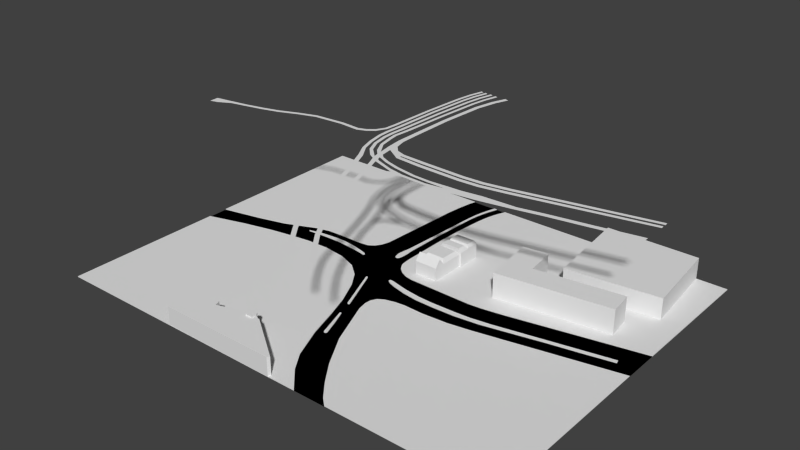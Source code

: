 # Source: crossing.blend  (saved by Blender 2.72.0; exported with 4.5.12 LTS)
import bpy
from mathutils import Matrix  # noqa: F401  (used for matrix-valued properties, if any)

bpy.ops.wm.read_factory_settings(use_empty=True)
scene = bpy.context.scene
scene.name = 'Scene'

# ---- collections
col_collection_1 = bpy.data.collections.new('Collection 1'); scene.collection.children.link(col_collection_1)

# ---- materials (node trees are filled in below, after node groups)
mat_material_001 = bpy.data.materials.new('Material.001')
mat_material_001.alpha_threshold = 0.0
mat_material_001.use_transparent_shadow = False
mat_material_001.roughness = 0.5

# ---- node groups
ng_auto_smooth = bpy.data.node_groups.new('Auto Smooth', 'GeometryNodeTree')
_s = ng_auto_smooth.interface.new_socket(name='Geometry', in_out='OUTPUT', socket_type='NodeSocketGeometry')
_s = ng_auto_smooth.interface.new_socket(name='Geometry', in_out='INPUT', socket_type='NodeSocketGeometry')
_s = ng_auto_smooth.interface.new_socket(name='Angle', in_out='INPUT', socket_type='NodeSocketFloat')
_s.subtype = 'ANGLE'
_s.min_value = 0.0
_s.max_value = 3.142
ng_auto_smooth.is_modifier = True
_N = ng_auto_smooth.nodes; _L = ng_auto_smooth.links
n0 = _N.new('NodeGroupOutput'); n0.name = 'Group Output'; n0.location = (480, -100)
n1 = _N.new('NodeGroupInput'); n1.name = 'Group Input'; n1.location = (-420, -300)
n2 = _N.new('NodeGroupInput'); n2.name = 'Group Input.001'; n2.location = (-60, -100)
n3 = _N.new('GeometryNodeSetShadeSmooth'); n3.name = 'Set Shade Smooth'; n3.location = (120, -100)
n3.domain = 'EDGE'
n4 = _N.new('GeometryNodeSetShadeSmooth'); n4.name = 'Set Shade Smooth.001'; n4.location = (300, -100)
n5 = _N.new('GeometryNodeInputMeshEdgeAngle'); n5.name = 'Edge Angle'; n5.location = (-420, -220)
n6 = _N.new('GeometryNodeInputEdgeSmooth'); n6.name = 'Is Edge Smooth'; n6.location = (-60, -160)
n7 = _N.new('GeometryNodeInputShadeSmooth'); n7.name = 'Is Face Smooth'; n7.location = (-240, -340)
n8 = _N.new('FunctionNodeBooleanMath'); n8.name = 'Boolean Math'; n8.location = (-60, -220)
n9 = _N.new('FunctionNodeCompare'); n9.name = 'Compare'; n9.location = (-240, -180)
n9.operation = 'LESS_EQUAL'
_L.new(n5.outputs[0], n9.inputs[0])
_L.new(n4.outputs[0], n0.inputs[0])
_L.new(n1.outputs[1], n9.inputs[1])
_L.new(n9.outputs[0], n8.inputs[0])
_L.new(n7.outputs[0], n8.inputs[1])
_L.new(n2.outputs[0], n3.inputs[0])
_L.new(n6.outputs[0], n3.inputs[1])
_L.new(n3.outputs[0], n4.inputs[0])
_L.new(n8.outputs[0], n3.inputs[2])
n0.is_active_output = True

# ---- material node trees

# ---- world
world_world = bpy.data.worlds.new('World'); scene.world = world_world
world_world.color = (0.05088, 0.05088, 0.05088)
world_world.use_sun_shadow = False
world_world.sun_shadow_jitter_overblur = 0.0
world_world.cycles.sampling_method = 'MANUAL'
world_world.cycles.sample_map_resolution = 256

# ---- meshes
me_cube = bpy.data.meshes.new('Cube')
me_cube.from_pydata([(2.556, 1.81, 0.004383), (4.545, 2.024, 0.004383), (2.556, 1.81, 0.4714), (4.545, 2.024, 0.4714), (2.338, 3.834, 0.4714), (4.349, 3.837, 0.4714), (2.338, 3.834, 0.004383), (4.349, 3.837, 0.004383), (0.007679, 0.498, -0.01372), (0.007679, 0.7453, -0.01372), (0.5036, 0.7453, -0.01372), (0.5036, 0.498, -0.01372), (0.007679, 0.498, 0.2914), (0.5348, 1.781, -0.002877), (0.5036, 0.7453, 0.2914), (0.5036, 0.498, 0.2914), (0.04438, 1.781, -0.002877), (0.007679, 0.6216, 0.4463), (0.5036, 0.6216, 0.4463), (0.04438, 1.5, -0.002877), (0.0005852, 1.255, -0.01372), (0.5036, 1.255, -0.01372), (0.007679, 1.255, 0.2914), (0.5036, 1.255, 0.2914), (0.06883, 0.8082, 0.3723), (0.4424, 0.8082, 0.3723), (0.06883, 1.192, 0.3723), (0.4424, 1.192, 0.3723), (2.519, 2.337, 0.03913), (0.02301, 1.262, -0.00747), (0.5362, 1.262, -0.00747), (0.02301, 1.262, 0.3262), (0.5362, 1.262, 0.3262), (0.02301, 1.501, -0.00747), (0.5362, 1.501, -0.00747), (0.02301, 1.501, 0.3262), (0.5362, 1.501, 0.3262), (0.08415, 1.262, 0.4071), (0.4751, 1.262, 0.4071), (0.08415, 1.438, 0.4071), (0.4751, 1.438, 0.4071), (0.007679, 0.7453, 0.2914), (0.5348, 1.5, -0.002877), (0.04438, 1.5, 0.3399), (0.04438, 1.781, 0.3399), (0.5348, 1.781, 0.3399), (0.5348, 1.5, 0.3399), (0.08338, 1.534, 0.3987), (0.08338, 1.747, 0.3987), (0.4957, 1.747, 0.3987), (0.4957, 1.534, 0.3987), (4.133, 1.017, 0.5494), (4.064, 1.549, 0.5494), (2.183, 1.308, 0.5494), (4.133, 1.017, -0.02154), (4.064, 1.549, -0.02154), (2.183, 1.308, -0.02154), (1.705, 0.7051, 0.5494), (1.705, 0.7051, -0.02154), (2.094, 1.995, 0.5494), (2.094, 1.995, -0.02154), (1.549, 1.925, 0.5494), (1.549, 1.925, -0.02154), (-2.4, -3.385, -0.0004032), (-1.662, -3.114, -0.0004032), (0.309, -3.837, -0.0004032), (-2.4, -3.385, 0.4013), (-1.662, -3.114, 0.4013), (0.309, -3.837, 0.4013), (0.3427, -3.784, 0.4013), (-1.613, -3.247, 0.4013), (0.3427, -3.784, -0.0004032), (-1.613, -3.247, -0.0004032), (-0.6697, -3.069, -0.0004032), (-1.051, -3.042, 0.4013), (-0.6697, -3.069, 0.4013), (-1.051, -3.042, -0.0004032), (-2.231, -3.835, -0.0004032), (-2.231, -3.835, 0.4013), (-0.6803, -3.084, -0.0004032), (-1.047, -3.06, 0.4013), (-0.6803, -3.084, 0.4013), (-1.047, -3.06, -0.0004032), (-0.9846, -3.04, 0.4013), (-0.9846, -3.04, -0.0004032), (-0.9255, -3.035, 0.4013), (-0.9255, -3.035, -0.0004032), (-0.7291, -3.052, -0.0004032), (-0.7291, -3.052, 0.4013), (-0.7882, -3.041, -0.0004032), (-0.7882, -3.041, 0.4013), (-0.8557, -2.961, -0.07861), (-0.8557, -2.961, 0.4307), (-0.8279, -2.966, -0.07861), (-0.8279, -2.966, 0.4307), (-0.8044, -2.982, -0.07861), (-0.8044, -2.982, 0.4307), (-0.7887, -3.006, -0.07861), (-0.7887, -3.006, 0.4307), (-0.7832, -3.033, -0.07861), (-0.7832, -3.033, 0.4307), (-0.9281, -3.033, -0.07861), (-0.9281, -3.033, 0.4307), (-0.9226, -3.006, -0.07861), (-0.9226, -3.006, 0.4307), (-0.9069, -2.982, -0.07861), (-0.9069, -2.982, 0.4307), (-0.8834, -2.966, -0.07861), (-0.8834, -2.966, 0.4307), (-0.7832, -3.144, -0.07861), (-0.7832, -3.144, 0.4307), (-0.9281, -3.144, -0.07861), (-0.9281, -3.144, 0.4307)], [], [(3, 2, 0, 1), (3, 5, 4, 2), (4, 5, 7, 6), (2, 4, 6, 0), (5, 3, 1, 7), (1, 0, 6, 7), (46, 45, 49, 50), (10, 9, 20, 21), (14, 15, 11, 10), (15, 12, 8, 11), (8, 9, 10, 11), (45, 44, 48, 49), (50, 49, 48, 47), (44, 43, 47, 48), (19, 16, 13, 42), (46, 43, 19, 42), (22, 23, 21, 20), (14, 10, 21, 23), (45, 46, 42, 13), (44, 45, 13, 16), (24, 25, 27, 26), (14, 23, 27, 25), (23, 22, 26, 27), (43, 44, 16, 19), (30, 29, 33, 34), (35, 36, 34, 33), (32, 30, 34, 36), (35, 31, 37, 39), (29, 31, 35, 33), (37, 38, 40, 39), (32, 36, 40, 38), (36, 35, 39, 40), (31, 32, 38, 37), (29, 30, 32, 31), (12, 41, 9, 8), (12, 15, 18, 17), (15, 14, 18), (14, 41, 17, 18), (41, 12, 17), (22, 41, 24, 26), (9, 41, 22, 20), (41, 14, 25, 24), (43, 46, 50, 47), (61, 62, 58, 57), (53, 52, 55, 56), (57, 51, 52, 53, 59, 61), (52, 51, 54, 55), (56, 55, 54, 58, 62, 60), (57, 58, 54, 51), (59, 60, 62, 61), (53, 56, 60, 59), (66, 67, 64, 63), (77, 65, 68, 78), (66, 63, 77, 78), (64, 67, 70, 72), (71, 69, 68, 65), (91, 92, 94, 93), (93, 94, 96, 95), (95, 96, 98, 97), (97, 98, 100, 99), (101, 102, 104, 103), (103, 104, 106, 105), (107, 108, 92, 91), (105, 106, 108, 107), (72, 70, 74, 76), (76, 74, 80, 82), (80, 83, 84, 82), (83, 85, 86, 84), (89, 90, 88, 87), (79, 87, 88, 81), (81, 75, 73, 79), (71, 73, 75, 69), (85, 90, 89, 86), (66, 78, 68, 69, 75, 81, 88, 90, 85, 83, 80, 74, 70, 67), (102, 101, 111, 112), (99, 100, 110, 109), (109, 110, 112, 111), (92, 108, 106, 104, 102, 112, 110, 100, 98, 96, 94)])
me_cube.polygons.foreach_set('use_smooth', [True] * 78)
_k = set([(0, 1), (0, 2), (0, 6), (1, 3), (1, 7), (2, 3), (2, 4), (3, 5), (4, 5), (4, 6), (5, 7), (6, 7), (8, 9), (8, 11), (8, 12), (9, 10), (9, 20), (9, 41), (10, 11), (10, 14), (10, 21), (11, 15), (12, 15), (12, 17), (12, 41), (13, 16), (13, 42), (13, 45), (14, 15), (14, 18), (14, 23), (14, 25), (14, 41), (15, 18), (16, 19), (16, 44), (17, 18), (17, 41), (19, 42), (19, 43), (20, 21), (20, 22), (21, 23), (22, 23), (22, 26), (22, 41), (23, 27), (24, 25), (24, 26), (24, 41), (25, 27), (26, 27), (29, 30), (29, 31), (29, 33), (30, 32), (30, 34), (31, 32), (31, 35), (31, 37), (32, 36), (32, 38), (33, 34), (33, 35), (34, 36), (35, 36), (35, 39), (36, 40), (37, 38), (37, 39), (38, 40), (39, 40), (42, 46), (43, 44), (43, 46), (43, 47), (44, 45), (44, 48), (45, 46), (45, 49), (46, 50), (47, 48), (47, 50), (48, 49), (49, 50), (51, 52), (51, 54), (51, 57), (52, 53), (52, 55), (53, 56), (53, 59), (54, 55), (54, 58), (55, 56), (56, 60), (57, 58), (57, 61), (58, 62), (59, 60), (59, 61), (60, 62), (61, 62), (63, 64), (63, 66), (63, 77), (64, 67), (64, 72), (65, 68), (65, 71), (65, 77), (66, 67), (66, 78), (67, 70), (68, 69), (68, 78), (69, 71), (69, 75), (70, 72), (70, 74), (71, 73), (72, 76), (73, 75), (73, 79), (74, 76), (74, 80), (75, 81), (76, 82), (77, 78), (79, 81), (79, 87), (80, 82), (80, 83), (81, 88), (82, 84), (83, 84), (83, 85), (84, 86), (85, 90), (86, 89), (87, 88), (87, 89), (88, 90), (91, 93), (91, 107), (92, 94), (92, 108), (93, 95), (94, 96), (95, 97), (96, 98), (97, 99), (98, 100), (99, 109), (100, 110), (101, 103), (101, 111), (102, 104), (102, 112), (103, 105), (104, 106), (105, 107), (106, 108), (109, 110), (109, 111), (110, 112), (111, 112)])
me_cube.attributes.new('sharp_edge', 'BOOLEAN', 'EDGE').data.foreach_set('value', [ (min(e.vertices), max(e.vertices)) in _k for e in me_cube.edges])
me_cube.use_remesh_preserve_volume = False
me_cube.use_remesh_preserve_attributes = False
me_cube.use_mirror_vertex_groups = False
me_cube.update()
me_plane_001 = bpy.data.meshes.new('Plane.001')
me_plane_001.from_pydata([(0.4527, -0.002338, 2.607), (0.4551, 0.0876, 2.607), (1.34, 0.05904, 2.607), (1.342, -0.0309, 2.607), (1.779, -0.01051, 2.607), (1.77, 0.07897, 2.607), (4.988, 0.7051, 2.607), (2.299, 0.1681, 2.607), (5.0, 0.6333, 2.607), (2.314, 0.07938, 2.607), (-0.1019, 0.04356, 2.607), (-0.09322, 0.1331, 2.607), (-0.5665, 0.373, 2.607), (-0.4299, 0.4648, 2.607), (-0.6018, 0.7105, 2.607), (-0.4899, 0.7118, 2.607), (-0.6002, 1.08, 2.607), (-0.4963, 1.082, 2.607), (-0.5911, 2.076, 2.607), (-0.4938, 2.077, 2.607), (-0.531, 3.063, 2.607), (-0.432, 3.064, 2.607), (-0.437, 3.525, 2.607), (-0.3405, 3.505, 2.607), (-0.3249, 3.839, 2.607), (-0.2309, 3.812, 2.607), (0.4493, 0.1335, 2.607), (0.4516, 0.2234, 2.607), (1.336, 0.1949, 2.607), (1.338, 0.1049, 2.607), (1.775, 0.1253, 2.607), (1.766, 0.2148, 2.607), (4.984, 0.8409, 2.607), (2.295, 0.3039, 2.607), (4.997, 0.7691, 2.607), (2.31, 0.2152, 2.607), (-0.08996, 0.1612, 2.607), (-0.08691, 0.2507, 2.607), (-0.4356, 0.2571, 2.607), (-0.2933, 0.3178, 2.607), (-0.8211, 1.249, 2.607), (-0.7504, 1.248, 2.607), (-0.7692, 2.261, 2.607), (-0.7029, 2.261, 2.607), (-0.706, 3.172, 2.607), (-0.6386, 3.173, 2.607), (-0.657, 3.527, 2.607), (-0.5913, 3.507, 2.607), (-0.578, 3.849, 2.607), (-0.5141, 3.822, 2.607), (-0.9467, 1.259, 2.607), (-0.8761, 1.259, 2.607), (-0.9084, 2.286, 2.607), (-0.8422, 2.285, 2.607), (-0.8452, 3.196, 2.607), (-0.7779, 3.197, 2.607), (-0.7963, 3.552, 2.607), (-0.7306, 3.532, 2.607), (-0.7173, 3.873, 2.607), (-0.6533, 3.846, 2.607), (-1.072, 1.267, 2.607), (-1.001, 1.267, 2.607), (-1.044, 2.292, 2.607), (-0.9779, 2.292, 2.607), (-0.981, 3.203, 2.607), (-0.9136, 3.204, 2.607), (-0.932, 3.559, 2.607), (-0.8663, 3.538, 2.607), (-0.853, 3.88, 2.607), (-0.7891, 3.853, 2.607), (-1.198, 1.271, 2.607), (-1.127, 1.27, 2.607), (-1.163, 2.306, 2.607), (-1.096, 2.306, 2.607), (-1.099, 3.217, 2.607), (-1.032, 3.218, 2.607), (-1.05, 3.572, 2.607), (-0.9847, 3.552, 2.607), (-0.9714, 3.894, 2.607), (-0.9075, 3.867, 2.607), (-1.218, 1.034, 2.607), (-1.149, 1.011, 2.607), (-1.317, 0.8591, 2.607), (-1.256, 0.7971, 2.607), (-1.452, 0.7502, 2.607), (-1.403, 0.6804, 2.607), (-1.617, 0.6884, 2.607), (-1.595, 0.6035, 2.607), (-2.03, 0.7136, 2.607), (-2.043, 0.632, 2.607), (-2.694, 0.6585, 2.607), (-2.663, 0.5827, 2.607), (-3.077, 0.5309, 2.607), (-3.046, 0.4552, 2.607), (-3.482, 0.3657, 2.607), (-3.452, 0.2899, 2.607), (-3.859, 0.2584, 2.607), (-3.829, 0.1827, 2.607), (-4.245, 0.1715, 2.607), (-4.214, 0.09569, 2.607), (-4.691, 0.09411, 2.607), (-4.543, 0.02673, 2.607), (-0.967, 0.9087, 2.607), (-4.799, -0.1119, 2.607), (-4.988, 0.04688, 2.607), (-4.979, -0.1606, 2.607), (-0.8964, 0.9081, 2.607), (-1.092, 0.9166, 2.607), (-1.021, 0.916, 2.607), (-0.9583, 0.6623, 2.607), (-0.8877, 0.6617, 2.607), (-1.083, 0.6703, 2.607), (-1.013, 0.6697, 2.607), (-0.8972, 0.3335, 2.607), (-0.827, 0.3414, 2.607), (-1.023, 0.3457, 2.607), (-0.9519, 0.3451, 2.607), (-0.7725, 0.05656, 2.607), (-0.7062, 0.08115, 2.607), (-0.9235, 0.02878, 2.607), (-0.8537, 0.04584, 2.607), (-0.7593, -0.2693, 2.607), (-0.6608, -0.2581, 2.607), (-0.5468, -0.7451, 2.607), (-0.4483, -0.7339, 2.607), (-0.3342, -1.303, 2.607), (-0.2358, -1.292, 2.607), (-0.1386, -1.909, 2.607), (-0.04013, -1.898, 2.607), (0.02076, -2.438, 2.607), (0.1193, -2.427, 2.607), (0.1409, -2.754, 2.607), (0.2394, -2.742, 2.607), (0.367, -3.125, 2.607), (0.4655, -3.113, 2.607), (0.651, -3.501, 2.607), (0.7495, -3.49, 2.607), (0.9176, -3.803, 2.607), (1.016, -3.791, 2.607), (-0.8356, 1.063, 2.607), (-0.7649, 1.062, 2.607), (-0.8549, 0.8646, 2.607), (-0.7842, 0.864, 2.607), (-0.8308, 0.6956, 2.607), (-0.7601, 0.695, 2.607), (-0.7631, 0.3624, 2.607), (-0.6925, 0.3618, 2.607), (-0.6239, 0.09939, 2.607), (-0.515, 0.07981, 2.607), (-0.3655, -0.1233, 2.607), (-0.3126, -0.08051, 2.607), (-0.5786, -0.1473, 2.607), (-0.4749, -0.1405, 2.607), (-0.3014, -0.3112, 2.607), (-0.2638, -0.2514, 2.607), (-0.1386, -0.2271, 2.607), (-0.09273, -0.1733, 2.607), (0.1999, -0.485, 2.607), (0.1063, -0.385, 2.607), (0.1676, -0.3186, 2.607), (0.1999, -0.2557, 2.607), (0.61, -0.3971, 2.607), (0.6365, -0.3316, 2.607), (0.4459, -0.5241, 2.607), (0.4591, -0.4547, 2.607), (0.9886, -0.5484, 2.607), (0.9865, -0.4778, 2.607), (0.9987, -0.4198, 2.607), (1.007, -0.3496, 2.607), (4.102, 0.008782, 2.607), (1.384, -0.3264, 2.607), (3.294, -0.1291, 2.607), (1.644, -0.3177, 2.607), (3.297, -0.2291, 2.607), (2.079, -0.2598, 2.607), (1.371, -0.5339, 2.607), (1.372, -0.4299, 2.607), (1.649, -0.5079, 2.607), (1.642, -0.4125, 2.607), (2.084, -0.4557, 2.607), (2.076, -0.3575, 2.607), (2.767, -0.3366, 2.607), (2.764, -0.2366, 2.607), (4.105, -0.09114, 2.607), (4.997, 0.1747, 2.607), (5.0, 0.07479, 2.607), (-0.1705, -0.9104, 2.607), (-0.07203, -0.8992, 2.607), (0.1194, -1.735, 2.607), (0.2179, -1.724, 2.607), (0.3372, -2.231, 2.607), (0.4357, -2.219, 2.607), (0.6177, -2.743, 2.607), (0.7162, -2.732, 2.607), (0.8438, -3.114, 2.607), (0.9423, -3.103, 2.607), (1.18, -3.549, 2.607), (1.278, -3.538, 2.607), (1.447, -3.85, 2.607), (1.545, -3.839, 2.607), (0.05583, -1.337, 2.607), (-0.04266, -1.348, 2.607), (-0.142, -0.7247, 2.607), (-0.05232, -0.767, 2.607), (-0.04203, -0.5907, 2.607), (0.03281, -0.6557, 2.607), (-0.2771, -0.3868, 2.607), (-0.3789, -0.3746, 2.607), (-0.3316, -0.2153, 2.607), (-0.4463, -0.2255, 2.607), (-0.3984, 0.00264, 2.607), (-0.498, -0.03523, 2.607)], [], [(9, 8, 6, 7), (9, 7, 5, 4), (4, 5, 2, 3), (3, 2, 1, 0), (0, 1, 11, 10), (12, 13, 15, 14), (14, 15, 17, 16), (16, 17, 19, 18), (18, 19, 21, 20), (20, 21, 23, 22), (22, 23, 25, 24), (35, 34, 32, 33), (35, 33, 31, 30), (30, 31, 28, 29), (29, 28, 27, 26), (26, 27, 37, 36), (12, 38, 39, 13), (10, 11, 36, 37, 39, 38), (40, 41, 43, 42), (42, 43, 45, 44), (44, 45, 47, 46), (46, 47, 49, 48), (50, 51, 53, 52), (52, 53, 55, 54), (54, 55, 57, 56), (56, 57, 59, 58), (60, 61, 63, 62), (62, 63, 65, 64), (64, 65, 67, 66), (66, 67, 69, 68), (70, 71, 73, 72), (72, 73, 75, 74), (74, 75, 77, 76), (76, 77, 79, 78), (71, 70, 80, 81), (81, 80, 82, 83), (83, 82, 84, 85), (85, 84, 86, 87), (87, 86, 88, 89), (89, 88, 90, 91), (91, 90, 92, 93), (93, 92, 94, 95), (95, 94, 96, 97), (97, 96, 98, 99), (99, 98, 100, 101), (51, 50, 102, 106), (61, 60, 107, 108), (101, 100, 104, 103), (103, 104, 105), (106, 102, 109, 110), (108, 107, 111, 112), (110, 109, 113, 114), (112, 111, 115, 116), (114, 113, 117, 118), (116, 115, 119, 120), (120, 119, 121, 122), (122, 121, 123, 124), (124, 123, 125, 126), (126, 125, 127, 128), (128, 127, 129, 130), (130, 129, 131, 132), (132, 131, 133, 134), (134, 133, 135, 136), (136, 135, 137, 138), (41, 40, 139, 140), (140, 139, 141, 142), (142, 141, 143, 144), (144, 143, 145, 146), (146, 145, 147, 148), (210, 211, 149, 150), (118, 117, 151, 152), (208, 209, 153, 154), (150, 149, 155, 156), (154, 153, 157, 158), (156, 155, 159, 160), (160, 159, 161, 162), (158, 157, 163, 164), (164, 163, 165, 166), (162, 161, 167, 168), (200, 201, 188, 189), (169, 183, 185, 184), (171, 173, 183, 169), (166, 165, 175, 176), (176, 175, 177, 178), (178, 177, 179, 180), (180, 179, 181, 182), (182, 181, 173, 171), (168, 167, 176, 170), (170, 176, 178, 172), (172, 178, 180, 174), (180, 182, 174), (189, 188, 190, 191), (191, 190, 192, 193), (193, 192, 194, 195), (195, 194, 196, 197), (197, 196, 198, 199), (187, 186, 201, 200), (186, 187, 203, 202), (202, 203, 205, 204), (157, 204, 205, 163), (186, 202, 206, 207), (152, 151, 209, 208), (209, 207, 206, 153), (148, 147, 211, 210), (211, 152, 208, 149), (12, 148, 210, 38)])
_uv = me_plane_001.uv_layers.new(name='UVMap')
_uv.uv.foreach_set('vector', [0.0, 0.0, 0.0, 0.0, 0.0, 0.0, 0.0, 0.0, 0.0, 0.0, 0.0, 0.0, 0.0, 0.0, 0.0, 0.0, 0.0, 0.0, 0.0, 0.0, 0.0, 0.0, 0.0, 0.0, 0.0, 0.0, 0.0, 0.0, 0.0, 0.0, 0.0, 0.0, 0.0, 0.0, 0.0, 0.0, 0.0, 0.0, 0.0, 0.0, 0.0, 0.0, 0.0, 0.0, 0.0, 0.0, 0.0, 0.0, 0.0, 0.0, 0.0, 0.0, 0.0, 0.0, 0.0, 0.0, 0.0, 0.0, 0.0, 0.0, 0.0, 0.0, 0.0, 0.0, 0.0, 0.0, 0.0, 0.0, 0.0, 0.0, 0.0, 0.0, 0.0, 0.0, 0.0, 0.0, 0.0, 0.0, 0.0, 0.0, 0.0, 0.0, 0.0, 0.0, 0.0, 0.0, 0.0, 0.0, 0.0, 0.0, 0.0, 0.0, 0.0, 0.0, 0.0, 0.0, 0.0, 0.0, 0.0, 0.0, 0.0, 0.0, 0.0, 0.0, 0.0, 0.0, 0.0, 0.0, 0.0, 0.0, 0.0, 0.0, 0.0, 0.0, 0.0, 0.0, 0.0, 0.0, 0.0, 0.0, 0.0, 0.0, 0.0, 0.0, 0.0, 0.0, 0.0, 0.0, 0.0, 0.0, 0.0, 0.0, 0.0, 0.0, 0.0, 0.0, 0.0, 0.0, 0.0, 0.0, 0.0, 0.0, 0.0, 0.0, 0.0, 0.0, 0.0, 0.0, 0.0, 0.0, 0.0, 0.0, 0.0, 0.0, 0.0, 0.0, 0.0, 0.0, 0.0, 0.0, 0.0, 0.0, 0.0, 0.0, 0.0, 0.0, 0.0, 0.0, 0.0, 0.0, 0.0, 0.0, 0.0, 0.0, 0.0, 0.0, 0.0, 0.0, 0.0, 0.0, 0.0, 0.0, 0.0, 0.0, 0.0, 0.0, 0.0, 0.0, 0.0, 0.0, 0.0, 0.0, 0.0, 0.0, 0.0, 0.0, 0.0, 0.0, 0.0, 0.0, 0.0, 0.0, 0.0, 0.0, 0.0, 0.0, 0.0, 0.0, 0.0, 0.0, 0.0, 0.0, 0.0, 0.0, 0.0, 0.0, 0.0, 0.0, 0.0, 0.0, 0.0, 0.0, 0.0, 0.0, 0.0, 0.0, 0.0, 0.0, 0.0, 0.0, 0.0, 0.0, 0.0, 0.0, 0.0, 0.0, 0.0, 0.0, 0.0, 0.0, 0.0, 0.0, 0.0, 0.0, 0.0, 0.0, 0.0, 0.0, 0.0, 0.0, 0.0, 0.0, 0.0, 0.0, 0.0, 0.0, 0.0, 0.0, 0.0, 0.0, 0.0, 0.0, 0.0, 0.0, 0.0, 0.0, 0.0, 0.0, 0.0, 0.0, 0.0, 0.0, 0.0, 0.0, 0.0, 0.0, 0.0, 0.0, 0.0, 0.0, 0.0, 0.0, 0.0, 0.0, 0.0, 0.0, 0.0, 0.0, 0.0, 0.0, 0.0, 0.0, 0.0, 0.0, 0.0, 0.0, 0.0, 0.0, 0.0, 0.0, 0.0, 0.0, 0.0, 0.0, 0.0, 0.0, 0.0, 0.0, 0.0, 0.0, 0.0, 0.0, 0.0, 0.0, 0.0, 0.0, 0.0, 0.0, 0.0, 0.0, 0.0, 0.0, 0.0, 0.0, 0.0, 0.0, 0.0, 0.0, 0.0, 0.0, 0.0, 0.0, 0.0, 0.0, 0.0, 0.0, 0.0, 0.0, 0.0, 0.0, 0.0, 0.0, 0.0, 0.0, 0.0, 0.0, 0.0, 0.0, 0.0, 0.0, 0.0, 0.0, 0.0, 0.0, 0.0, 0.0, 0.0, 0.0, 0.0, 0.0, 0.0, 0.0, 0.0, 0.0, 0.0, 0.0, 0.0, 0.0, 0.0, 0.0, 0.0, 0.0, 0.0, 0.0, 0.0, 0.0, 0.0, 0.0, 0.0, 0.0, 0.0, 0.0, 0.0, 0.0, 0.0, 0.0, 0.0, 0.0, 0.0, 0.0, 0.0, 0.0, 0.0, 0.0, 0.0, 0.0, 0.0, 0.0, 0.0, 0.0, 0.0, 0.0, 0.0, 0.0, 0.0, 0.0, 0.0, 0.0, 0.0, 0.0, 0.0, 0.0, 0.0, 0.0, 0.0, 0.0, 0.0, 0.0, 0.0, 0.0, 0.0, 0.0, 0.0, 0.0, 0.0, 0.0, 0.0, 0.0, 0.0, 0.0, 0.0, 0.0, 0.0, 0.0, 0.0, 0.0, 0.0, 0.0, 0.0, 0.0, 0.0, 0.0, 0.0, 0.0, 0.0, 0.0, 0.0, 0.0, 0.0, 0.0, 0.0, 0.0, 0.0, 0.0, 0.0, 0.0, 0.0, 0.0, 0.0, 0.0, 0.0, 0.0, 0.0, 0.0, 0.0, 0.0, 0.0, 0.0, 0.0, 0.0, 0.0, 0.0, 0.0, 0.0, 0.0, 0.0, 0.0, 0.0, 0.0, 0.0, 0.0, 0.0, 0.0, 0.0, 0.0, 0.0, 0.0, 0.0, 0.0, 0.0, 0.0, 0.0, 0.0, 0.0, 0.0, 0.0, 0.0, 0.0, 0.0, 0.0, 0.0, 0.0, 0.0, 0.0, 0.0, 0.0, 0.0, 0.0, 0.0, 0.0, 0.0, 0.0, 0.0, 0.0, 0.0, 0.0, 0.0, 0.0, 0.0, 0.0, 0.0, 0.0, 0.0, 0.0, 0.0, 0.0, 0.0, 0.0, 0.0, 0.0, 0.0, 0.0, 0.0, 0.0, 0.0, 0.0, 0.0, 0.0, 0.0, 0.0, 0.0, 0.0, 0.0, 0.0, 0.0, 0.0, 0.0, 0.0, 0.0, 0.0, 0.0, 0.0, 0.0, 0.0, 0.0, 0.0, 0.0, 0.0, 0.0, 0.0, 0.0, 0.0, 0.0, 0.0, 0.0, 0.0, 0.0, 0.0, 0.0, 0.0, 0.0, 0.0, 0.0, 0.0, 0.0, 0.0, 0.0, 0.0, 0.0, 0.0, 0.0, 0.0, 0.0, 0.0, 0.0, 0.0, 0.0, 0.0, 0.0, 0.0, 0.0, 0.0, 0.0, 0.0, 0.0, 0.0, 0.0, 0.0, 0.0, 0.0, 0.0, 0.0, 0.0, 0.0, 0.0, 0.0, 0.0, 0.0, 0.0, 0.0, 0.0, 0.0, 0.0, 0.0, 0.0, 0.0, 0.0, 0.0, 0.0, 0.0, 0.0, 0.0, 0.0, 0.0, 0.0, 0.0, 0.0, 0.0, 0.0, 0.0, 0.0, 0.0, 0.0, 0.0, 0.0, 0.0, 0.0, 0.0, 0.0, 0.0, 0.0, 0.0, 0.0, 0.0, 0.0, 0.0, 0.0, 0.0, 0.0, 0.0, 0.0, 0.0, 0.0, 0.0, 0.0, 0.0, 0.0, 0.0, 0.0, 0.0, 0.0, 0.0, 0.0, 0.0, 0.0, 0.0, 0.0, 0.0, 0.0, 0.0, 0.0, 0.0, 0.0, 0.0, 0.0, 0.0, 0.0, 0.0, 0.0, 0.0, 0.0, 0.0, 0.0, 0.0, 0.0, 0.0, 0.0, 0.0, 0.0, 0.0, 0.0, 0.0, 0.0, 0.0, 0.0, 0.0, 0.0, 0.0, 0.0, 0.0, 0.0, 0.0, 0.0, 0.0, 0.0, 0.0, 0.0, 0.0, 0.0, 0.0, 0.0, 0.0, 0.0, 0.0, 0.0, 0.0, 0.0, 0.0, 0.0, 0.0, 0.0, 0.0, 0.0, 0.0, 0.0, 0.0, 0.0, 0.0, 0.0, 0.0, 0.0, 0.0, 0.0, 0.0, 0.0, 0.0, 0.0, 0.0, 0.0, 0.0, 0.0, 0.0, 0.0, 0.0, 0.0, 0.0, 0.0, 0.0, 0.0, 0.0, 0.0, 0.0, 0.0, 0.0, 0.0, 0.0, 0.0, 0.0, 0.0, 0.0, 0.0, 0.0, 0.0, 0.0, 0.0, 0.0, 0.0, 0.0, 0.0, 0.0, 0.0, 0.0, 0.0, 0.0, 0.0, 0.0, 0.0, 0.0, 0.0, 0.0, 0.0, 0.0, 0.0, 0.0, 0.0, 0.0, 0.0, 0.0, 0.0, 0.0, 0.0, 0.0, 0.0, 0.0, 0.0, 0.0, 0.0, 0.0, 0.0, 0.0, 0.0, 0.0, 0.0, 0.0, 0.0, 0.0, 0.0, 0.0, 0.0, 0.0, 0.0, 0.0, 0.0, 0.0, 0.0, 0.0, 0.0, 0.0, 0.0, 0.0, 0.0, 0.0, 0.0, 0.0, 0.0, 0.0, 0.0, 0.0, 0.0, 0.0, 0.0, 0.0, 0.0, 0.0, 0.0, 0.0, 0.0, 0.0, 0.0, 0.0, 0.0, 0.0, 0.0, 0.0, 0.0, 0.0, 0.0, 0.0])
me_plane_001.materials.append(mat_material_001)
me_plane_001.use_remesh_preserve_volume = False
me_plane_001.use_remesh_preserve_attributes = False
me_plane_001.use_mirror_vertex_groups = False
me_plane_001.update()
me_plane = bpy.data.meshes.new('Plane')
me_plane.from_pydata([(-5.0, -0.414, 0.0001124), (-4.173, -0.1747, 0.0001124), (-2.969, 0.07774, 0.0001124), (-3.531, -0.02203, 0.0001124), (-2.544, 0.1327, 0.0001124), (-2.072, 0.147, 0.0001124), (-1.581, 0.08335, 0.0001124), (-1.178, -0.06653, 0.0001124), (-0.8912, -0.3031, 0.0001124), (-0.6712, -0.6292, 0.0001124), (-0.4249, -1.153, 0.0001124), (-0.242, -1.67, 0.0001124), (-0.04149, -2.314, 0.0001124), (0.247, -3.0, 0.0001124), (0.5108, -3.391, 0.0001124), (0.9254, -3.836, 0.0001124), (-5.0, 0.04003, 0.0001124), (-4.121, 0.2291, 0.0001124), (-3.537, 0.3854, 0.0001124), (-3.122, 0.5564, 0.0001124), (-2.858, 0.6688, 0.0001124), (-2.55, 0.747, 0.0001124), (-2.186, 0.7616, 0.0001124), (-1.708, 0.7616, 0.0001124), (-1.5, 0.7909, 0.0001124), (-1.383, 0.8764, 0.0001124), (-1.295, 1.011, 0.0001124), (-1.248, 1.174, 0.0001124), (-1.138, 3.051, 0.0001124), (-1.099, 3.408, 0.0001124), (-1.048, 3.716, 0.0001124), (-1.012, 3.837, 0.0001124), (-0.4736, 3.837, 0.0001124), (-0.5245, 3.655, 0.0001124), (-0.5601, 3.51, 0.0001124), (-0.595, 3.329, 0.0001124), (-0.622, 3.083, 0.0001124), (-0.6384, 2.79, 0.0001124), (-0.7299, 1.204, 0.0001124), (-0.7672, 0.9647, 0.0001124), (-0.7672, 0.8833, 0.0001124), (-0.7434, 0.7714, 0.0001124), (-0.7214, 0.7493, 0.0001124), (-0.6858, 0.7493, 0.0001124), (-0.6587, 0.7816, 0.0001124), (-0.6383, 0.8511, 0.0001124), (-0.6298, 1.009, 0.0001124), (-0.6434, 1.158, 0.0001124), (-0.6287, 2.02, 0.0001124), (-0.5942, 2.783, 0.0001124), (-0.5763, 3.08, 0.0001124), (-0.548, 3.317, 0.0001124), (-0.5056, 3.524, 0.0001124), (-0.4656, 3.672, 0.0001124), (-0.4126, 3.837, 0.0001124), (-0.1906, 3.837, 0.0001124), (-0.2583, 3.663, 0.0001124), (-0.3056, 3.515, 0.0001124), (-0.3482, 3.319, 0.0001124), (-0.3775, 3.115, 0.0001124), (-0.3973, 2.899, 0.0001124), (-0.4185, 2.618, 0.0001124), (-0.4371, 2.341, 0.0001124), (-0.4517, 1.928, 0.0001124), (-0.4517, 1.368, 0.0001124), (-0.4493, 0.8388, 0.0001124), (-0.442, 0.7388, 0.0001124), (-0.4298, 0.6363, 0.0001124), (-0.4029, 0.5558, 0.0001124), (-0.3276, 0.4452, 0.0001124), (-0.2158, 0.3499, 0.0001124), (-0.05465, 0.2793, 0.0001124), (0.09642, 0.2539, 0.0001124), (1.502, 0.2363, 0.0001124), (1.771, 0.261, 0.0001124), (2.193, 0.3269, 0.0001124), (5.0, 0.8792, 0.0001124), (4.613, 0.3649, 0.0001124), (2.257, -0.09042, 0.0001124), (1.823, -0.1538, 0.0001124), (1.481, -0.1734, 0.0001124), (0.954, -0.1831, 0.0001124), (0.6321, -0.1696, 0.0001124), (0.2662, -0.1204, 0.0001124), (-0.1252, -0.02726, 0.0001124), (-0.1875, -0.02138, 0.0001124), (-0.2086, -0.02939, 0.0001124), (-0.216, -0.05857, 0.0001124), (-0.1981, -0.08137, 0.0001124), (-0.1381, -0.119, 0.0001124), (0.01012, -0.1696, 0.0001124), (0.3102, -0.2428, 0.0001124), (0.637, -0.2867, 0.0001124), (1.037, -0.294, 0.0001124), (1.546, -0.2795, 0.0001124), (2.057, -0.2204, 0.0001124), (2.52, -0.126, 0.0001124), (3.315, 0.04018, 0.0001124), (3.991, 0.167, 0.0001124), (4.63, 0.2966, 0.0001124), (5.0, 0.08349, 0.0001124), (2.589, -0.3921, 0.0001124), (2.048, -0.4969, 0.0001124), (1.609, -0.5652, 0.0001124), (1.05, -0.5994, 0.0001124), (0.6309, -0.5847, 0.0001124), (0.4135, -0.605, 0.0001124), (0.196, -0.662, 0.0001124), (0.07001, -0.7392, 0.0001124), (0.007008, -0.8591, 0.0001124), (-0.003153, -0.9973, 0.0001124), (0.03743, -1.203, 0.0001124), (0.1513, -1.483, 0.0001124), (0.4435, -2.201, 0.0001124), (0.8414, -2.888, 0.0001124), (1.164, -3.341, 0.0001124), (1.449, -3.685, 0.0001124), (1.617, -3.836, 0.0001124), (-4.999, 3.837, 0.0001124), (5.0, 3.837, 0.0001124), (4.999, -3.837, 0.0001124), (-5.0, -3.837, 0.0001124), (-5.0, -0.414, 0.01511), (-4.173, -0.1747, 0.01511), (-2.969, 0.07774, 0.01511), (-3.531, -0.02203, 0.01511), (-2.544, 0.1327, 0.01511), (-2.072, 0.147, 0.01511), (-1.581, 0.08335, 0.01511), (-1.178, -0.06653, 0.01511), (-0.8912, -0.3031, 0.01511), (-0.6712, -0.6292, 0.01511), (-0.4249, -1.153, 0.01511), (-0.242, -1.67, 0.01511), (-0.04149, -2.314, 0.01511), (0.247, -3.0, 0.01511), (0.5108, -3.391, 0.01511), (0.9254, -3.836, 0.01511), (-5.0, 0.04003, 0.01511), (-4.121, 0.2291, 0.01511), (-3.537, 0.3854, 0.01511), (-3.122, 0.5564, 0.01511), (-2.858, 0.6688, 0.01511), (-2.55, 0.747, 0.01511), (-2.186, 0.7616, 0.01511), (-1.708, 0.7616, 0.01511), (-1.5, 0.7909, 0.01511), (-1.383, 0.8764, 0.01511), (-1.295, 1.011, 0.01511), (-1.248, 1.174, 0.01511), (-1.138, 3.051, 0.01511), (-1.099, 3.408, 0.01511), (-1.048, 3.716, 0.01511), (-1.012, 3.837, 0.01511), (-0.4736, 3.837, 0.01511), (-0.5245, 3.655, 0.01511), (-0.5601, 3.51, 0.01511), (-0.595, 3.329, 0.01511), (-0.622, 3.083, 0.01511), (-0.6384, 2.79, 0.01511), (-0.7299, 1.204, 0.01511), (-0.7672, 0.9647, 0.01511), (-0.7672, 0.8833, 0.01511), (-0.7434, 0.7714, 0.01511), (-0.7214, 0.7493, 0.01511), (-0.6858, 0.7493, 0.01511), (-0.6587, 0.7816, 0.01511), (-0.6383, 0.8511, 0.01511), (-0.6298, 1.009, 0.01511), (-0.6434, 1.158, 0.01511), (-0.6287, 2.02, 0.01511), (-0.5942, 2.783, 0.01511), (-0.5763, 3.08, 0.01511), (-0.548, 3.317, 0.01511), (-0.5056, 3.524, 0.01511), (-0.4656, 3.672, 0.01511), (-0.4126, 3.837, 0.01511), (-0.1906, 3.837, 0.01511), (-0.2583, 3.663, 0.01511), (-0.3056, 3.515, 0.01511), (-0.3482, 3.319, 0.01511), (-0.3775, 3.115, 0.01511), (-0.3973, 2.899, 0.01511), (-0.4185, 2.618, 0.01511), (-0.4371, 2.341, 0.01511), (-0.4517, 1.928, 0.01511), (-0.4517, 1.368, 0.01511), (-0.4493, 0.8388, 0.01511), (-0.442, 0.7388, 0.01511), (-0.4298, 0.6363, 0.01511), (-0.4029, 0.5558, 0.01511), (-0.3276, 0.4452, 0.01511), (-0.2158, 0.3499, 0.01511), (-0.05465, 0.2793, 0.01511), (0.09642, 0.2539, 0.01511), (1.502, 0.2363, 0.01511), (1.771, 0.261, 0.01511), (2.193, 0.3269, 0.01511), (5.0, 0.8792, 0.01511), (4.613, 0.3649, 0.01511), (2.257, -0.09042, 0.01511), (1.823, -0.1538, 0.01511), (1.481, -0.1734, 0.01511), (0.954, -0.1831, 0.01511), (0.6321, -0.1696, 0.01511), (0.2662, -0.1204, 0.01511), (-0.1252, -0.02726, 0.01511), (-0.1875, -0.02138, 0.01511), (-0.2086, -0.02939, 0.01511), (-0.216, -0.05857, 0.01511), (-0.1981, -0.08137, 0.01511), (-0.1381, -0.119, 0.01511), (0.01012, -0.1696, 0.01511), (0.3102, -0.2428, 0.01511), (0.637, -0.2867, 0.01511), (1.037, -0.294, 0.01511), (1.546, -0.2795, 0.01511), (2.057, -0.2204, 0.01511), (2.52, -0.126, 0.01511), (3.315, 0.04018, 0.01511), (3.991, 0.167, 0.01511), (4.63, 0.2966, 0.01511), (5.0, 0.08349, 0.01511), (2.589, -0.3921, 0.01511), (2.048, -0.4969, 0.01511), (1.609, -0.5652, 0.01511), (1.05, -0.5994, 0.01511), (0.6309, -0.5847, 0.01511), (0.4135, -0.605, 0.01511), (0.196, -0.662, 0.01511), (0.07001, -0.7392, 0.01511), (0.007008, -0.8591, 0.01511), (-0.003154, -0.9973, 0.01511), (0.03743, -1.203, 0.01511), (0.1513, -1.483, 0.01511), (0.4435, -2.201, 0.01511), (0.8414, -2.888, 0.01511), (1.164, -3.341, 0.01511), (1.449, -3.685, 0.01511), (1.617, -3.836, 0.01511), (-4.999, 3.837, 0.01511), (5.0, 3.837, 0.01511), (4.999, -3.837, 0.01511), (-5.0, -3.837, 0.01511), (-2.875, 0.4942, 0.0001124), (-2.875, 0.4942, 0.01511), (-2.602, 0.561, 0.0001124), (-2.602, 0.561, 0.01511), (-2.461, 0.5786, 0.0001124), (-2.461, 0.5786, 0.01511), (-2.18, 0.6032, 0.0001124), (-2.18, 0.6032, 0.01511), (-1.956, 0.603, 0.0001124), (-1.956, 0.603, 0.01511), (-1.691, 0.5676, 0.0001124), (-1.691, 0.5676, 0.01511), (-1.451, 0.5152, 0.0001124), (-1.451, 0.5152, 0.01511), (-1.31, 0.471, 0.0001124), (-1.31, 0.471, 0.01511), (-1.322, 0.4207, 0.0001124), (-1.322, 0.4207, 0.01511), (-1.47, 0.4494, 0.0001124), (-1.47, 0.4494, 0.01511), (-1.759, 0.4848, 0.0001124), (-1.759, 0.4848, 0.01511), (-2.051, 0.5118, 0.0001124), (-2.051, 0.5118, 0.01511), (-2.306, 0.5101, 0.0001124), (-2.306, 0.5101, 0.01511), (-2.537, 0.5034, 0.0001124), (-2.537, 0.5034, 0.01511), (-2.869, 0.474, 0.0001124), (-2.869, 0.474, 0.01511), (-1.304, 0.4229, 0.0001124), (-1.304, 0.4229, 0.01511), (-1.293, 0.4313, 0.0001124), (-1.293, 0.4313, 0.01511), (-1.289, 0.4419, 0.0001124), (-1.289, 0.4419, 0.01511), (-1.292, 0.4559, 0.0001124), (-1.292, 0.4559, 0.01511), (-0.6511, -0.2394, 0.0001124), (-0.6511, -0.2394, 0.01511), (-0.2663, -1.201, 0.0001124), (-0.2663, -1.201, 0.01511), (-0.2461, -1.209, 0.0001124), (-0.2461, -1.209, 0.01511), (-0.2258, -1.203, 0.0001124), (-0.2258, -1.203, 0.01511), (-0.2238, -1.179, 0.0001124), (-0.2238, -1.179, 0.01511), (-0.5985, -0.2576, 0.0001124), (-0.5985, -0.2576, 0.01511), (-0.6172, -0.2206, 0.0001124), (-0.6172, -0.2206, 0.01511), (-0.6332, -0.2136, 0.0001124), (-0.6332, -0.2136, 0.01511), (-0.6489, -0.2229, 0.0001124), (-0.6489, -0.2229, 0.01511), (-0.1399, -1.56, 0.0001124), (-0.1399, -1.56, 0.01511), (0.04078, -2.111, 0.0001124), (0.04078, -2.111, 0.01511), (0.05934, -2.182, 0.0001124), (0.05934, -2.182, 0.01511), (0.0779, -2.214, 0.0001124), (0.0779, -2.214, 0.01511), (0.1083, -2.215, 0.0001124), (0.1083, -2.215, 0.01511), (0.1251, -2.204, 0.0001124), (0.1251, -2.204, 0.01511), (0.1319, -2.18, 0.0001124), (0.1319, -2.18, 0.01511), (0.01858, -1.858, 0.0001124), (0.01858, -1.858, 0.01511), (-0.1019, -1.55, 0.0001124), (-0.1019, -1.55, 0.01511), (-0.1132, -1.538, 0.0001124), (-0.1132, -1.538, 0.01511), (-0.1274, -1.533, 0.0001124), (-0.1274, -1.533, 0.01511), (-0.1373, -1.537, 0.0001124), (-0.1373, -1.537, 0.01511), (-0.1424, -1.545, 0.0001124), (-0.1424, -1.545, 0.01511)], [], [(80, 79, 78, 77, 99, 98, 97, 96, 95, 94, 93, 92, 91, 90, 89, 88, 87, 86, 85, 84, 83, 82, 81), (0, 1, 3, 2, 4, 5, 6, 7, 8, 9, 10, 11, 12, 13, 14, 15, 117, 116, 115, 114, 113, 112, 111, 110, 109, 108, 107, 106, 105, 104, 103, 102, 101, 100, 76, 75, 74, 73, 72, 71, 70, 69, 68, 67, 66, 65, 64, 63, 62, 61, 60, 59, 58, 57, 56, 55, 54, 53, 52, 51, 50, 49, 48, 47, 46, 45, 44, 43, 42, 41, 40, 39, 38, 37, 36, 35, 34, 33, 32, 31, 30, 29, 28, 27, 26, 25, 24, 23, 22, 21, 20, 19, 18, 17, 16), (15, 121, 0, 16, 118, 31, 32, 54, 55, 119, 76, 100, 120, 117), (10, 9, 131, 132), (115, 116, 238, 237), (109, 110, 232, 231), (54, 32, 154, 176), (64, 65, 187, 186), (49, 50, 172, 171), (228, 229, 230, 231, 232, 233, 234, 235, 236, 237, 238, 239, 242, 222, 223, 224, 225, 226, 227), (202, 203, 204, 205, 206, 207, 208, 209, 210, 211, 212, 213, 214, 215, 216, 217, 218, 219, 220, 221, 199, 200, 201), (179, 180, 181, 182, 183, 184, 185, 186, 187, 188, 189, 190, 191, 192, 193, 194, 195, 196, 197, 198, 241, 177, 178), (138, 139, 140, 141, 142, 143, 144, 145, 146, 147, 148, 149, 150, 151, 152, 153, 240), (155, 156, 157, 158, 159, 160, 161, 162, 163, 164, 165, 166, 167, 168, 169, 170, 171, 172, 173, 174, 175, 176, 154), (125, 123, 122, 243, 137, 136, 135, 134, 133, 132, 131, 130, 129, 128, 127, 126, 124), (42, 43, 165, 164), (90, 91, 213, 212), (87, 88, 210, 209), (19, 20, 142, 141), (51, 52, 174, 173), (65, 66, 188, 187), (116, 117, 239, 238), (12, 11, 133, 134), (45, 46, 168, 167), (91, 92, 214, 213), (88, 89, 211, 210), (20, 21, 143, 142), (52, 53, 175, 174), (66, 67, 189, 188), (21, 22, 144, 143), (46, 47, 169, 168), (97, 98, 220, 219), (89, 90, 212, 211), (23, 24, 146, 145), (55, 56, 178, 177), (69, 70, 192, 191), (47, 48, 170, 169), (22, 23, 145, 144), (98, 99, 221, 220), (92, 93, 215, 214), (24, 25, 147, 146), (58, 59, 181, 180), (70, 71, 193, 192), (2, 3, 125, 124), (27, 28, 150, 149), (48, 49, 171, 170), (100, 101, 223, 222), (93, 94, 216, 215), (25, 26, 148, 147), (72, 73, 195, 194), (59, 60, 182, 181), (4, 2, 124, 126), (30, 31, 153, 152), (50, 51, 173, 172), (0, 121, 243, 122), (101, 102, 224, 223), (94, 95, 217, 216), (26, 27, 149, 148), (67, 68, 190, 189), (74, 75, 197, 196), (6, 5, 127, 128), (34, 35, 157, 156), (53, 54, 176, 175), (121, 15, 137, 243), (102, 103, 225, 224), (95, 96, 218, 217), (28, 29, 151, 150), (68, 69, 191, 190), (75, 76, 198, 197), (11, 10, 132, 133), (35, 36, 158, 157), (56, 57, 179, 178), (117, 120, 242, 239), (103, 104, 226, 225), (96, 97, 219, 218), (3, 1, 123, 125), (29, 30, 152, 151), (71, 72, 194, 193), (79, 80, 202, 201), (13, 12, 134, 135), (112, 113, 235, 234), (37, 38, 160, 159), (57, 58, 180, 179), (120, 100, 222, 242), (104, 105, 227, 226), (99, 77, 199, 221), (1, 0, 122, 123), (32, 33, 155, 154), (73, 74, 196, 195), (81, 82, 204, 203), (14, 13, 135, 136), (40, 41, 163, 162), (60, 61, 183, 182), (76, 119, 241, 198), (110, 111, 233, 232), (105, 106, 228, 227), (5, 4, 126, 127), (33, 34, 156, 155), (77, 78, 200, 199), (82, 83, 205, 204), (15, 14, 136, 137), (41, 42, 164, 163), (61, 62, 184, 183), (119, 55, 177, 241), (111, 112, 234, 233), (106, 107, 229, 228), (7, 6, 128, 129), (36, 37, 159, 158), (78, 79, 201, 200), (83, 84, 206, 205), (16, 17, 139, 138), (43, 44, 166, 165), (62, 63, 185, 184), (31, 118, 240, 153), (113, 114, 236, 235), (107, 108, 230, 229), (8, 7, 129, 130), (38, 39, 161, 160), (80, 81, 203, 202), (84, 85, 207, 206), (17, 18, 140, 139), (44, 45, 167, 166), (63, 64, 186, 185), (118, 16, 138, 240), (114, 115, 237, 236), (108, 109, 231, 230), (9, 8, 130, 131), (39, 40, 162, 161), (86, 87, 209, 208), (85, 86, 208, 207), (18, 19, 141, 140), (245, 247, 246, 244), (247, 249, 248, 246), (249, 251, 250, 248), (251, 253, 252, 250), (253, 255, 254, 252), (255, 257, 256, 254), (257, 259, 258, 256), (260, 274, 275, 261), (261, 263, 262, 260), (263, 265, 264, 262), (265, 267, 266, 264), (267, 269, 268, 266), (269, 271, 270, 268), (271, 273, 272, 270), (245, 244, 272, 273), (274, 276, 277, 275), (276, 278, 279, 277), (278, 280, 281, 279), (259, 281, 280, 258), (283, 282, 284, 285), (285, 284, 286, 287), (287, 286, 288, 289), (289, 288, 290, 291), (291, 290, 292, 293), (293, 292, 294, 295), (295, 294, 296, 297), (297, 296, 298, 299), (283, 299, 298, 282), (301, 300, 302, 303), (303, 302, 304, 305), (305, 304, 306, 307), (307, 306, 308, 309), (309, 308, 310, 311), (311, 310, 312, 313), (313, 312, 314, 315), (315, 314, 316, 317), (317, 316, 318, 319), (319, 318, 320, 321), (321, 320, 322, 323), (323, 322, 324, 325), (301, 325, 324, 300), (303, 305, 307, 309, 311, 313, 315, 317, 319, 321, 323, 325, 301), (285, 287, 289, 291, 293, 295, 297, 299, 283), (247, 245, 273, 271, 269, 267, 265, 263, 261, 275, 277, 279, 281, 259, 257, 255, 253, 251, 249)])
me_plane.polygons.foreach_set('use_smooth', [True] * 175)
_k = set([(0, 1), (0, 16), (0, 121), (0, 122), (1, 3), (2, 3), (2, 4), (4, 5), (5, 6), (6, 7), (7, 8), (8, 9), (9, 10), (10, 11), (11, 12), (12, 13), (13, 14), (14, 15), (15, 117), (15, 121), (15, 137), (16, 17), (16, 118), (16, 138), (17, 18), (18, 19), (19, 20), (20, 21), (21, 22), (22, 23), (23, 24), (24, 25), (25, 26), (26, 27), (27, 28), (28, 29), (29, 30), (30, 31), (31, 32), (31, 118), (31, 153), (32, 33), (32, 54), (32, 154), (33, 34), (34, 35), (35, 36), (36, 37), (37, 38), (38, 39), (39, 40), (40, 41), (41, 42), (42, 43), (43, 44), (44, 45), (45, 46), (46, 47), (47, 48), (48, 49), (49, 50), (50, 51), (51, 52), (52, 53), (53, 54), (54, 55), (54, 176), (55, 56), (55, 119), (55, 177), (56, 57), (57, 58), (58, 59), (59, 60), (60, 61), (61, 62), (62, 63), (63, 64), (64, 65), (65, 66), (66, 67), (67, 68), (68, 69), (69, 70), (70, 71), (71, 72), (72, 73), (73, 74), (74, 75), (75, 76), (76, 100), (76, 119), (76, 198), (77, 78), (77, 99), (77, 199), (78, 79), (79, 80), (80, 81), (81, 82), (82, 83), (83, 84), (84, 85), (85, 86), (86, 87), (87, 88), (88, 89), (89, 90), (90, 91), (91, 92), (92, 93), (93, 94), (94, 95), (95, 96), (96, 97), (97, 98), (98, 99), (99, 221), (100, 101), (100, 222), (101, 102), (102, 103), (103, 104), (104, 105), (105, 106), (106, 107), (107, 108), (108, 109), (109, 110), (110, 111), (111, 112), (112, 113), (113, 114), (114, 115), (115, 116), (116, 117), (117, 239), (119, 241), (121, 243), (122, 123), (122, 243), (123, 125), (124, 125), (124, 126), (126, 127), (127, 128), (128, 129), (129, 130), (130, 131), (131, 132), (132, 133), (133, 134), (134, 135), (135, 136), (136, 137), (137, 243), (138, 139), (138, 240), (139, 140), (140, 141), (141, 142), (142, 143), (143, 144), (144, 145), (145, 146), (146, 147), (147, 148), (148, 149), (149, 150), (150, 151), (151, 152), (152, 153), (153, 240), (154, 155), (154, 176), (155, 156), (156, 157), (157, 158), (158, 159), (159, 160), (160, 161), (161, 162), (162, 163), (163, 164), (164, 165), (165, 166), (166, 167), (167, 168), (168, 169), (169, 170), (170, 171), (171, 172), (172, 173), (173, 174), (174, 175), (175, 176), (177, 178), (177, 241), (178, 179), (179, 180), (180, 181), (181, 182), (182, 183), (183, 184), (184, 185), (185, 186), (186, 187), (187, 188), (188, 189), (189, 190), (190, 191), (191, 192), (192, 193), (193, 194), (194, 195), (195, 196), (196, 197), (197, 198), (198, 241), (199, 200), (199, 221), (200, 201), (201, 202), (202, 203), (203, 204), (204, 205), (205, 206), (206, 207), (207, 208), (208, 209), (209, 210), (210, 211), (211, 212), (212, 213), (213, 214), (214, 215), (215, 216), (216, 217), (217, 218), (218, 219), (219, 220), (220, 221), (222, 223), (222, 242), (223, 224), (224, 225), (225, 226), (226, 227), (227, 228), (228, 229), (229, 230), (230, 231), (231, 232), (232, 233), (233, 234), (234, 235), (235, 236), (236, 237), (237, 238), (238, 239), (239, 242), (244, 245), (244, 246), (244, 272), (245, 247), (245, 273), (246, 248), (247, 249), (248, 250), (249, 251), (250, 252), (251, 253), (252, 254), (253, 255), (254, 256), (255, 257), (256, 258), (257, 259), (258, 280), (259, 281), (260, 262), (260, 274), (261, 263), (261, 275), (262, 264), (263, 265), (264, 266), (265, 267), (266, 268), (267, 269), (268, 270), (269, 271), (270, 272), (271, 273), (272, 273), (274, 276), (275, 277), (276, 278), (277, 279), (278, 280), (279, 281), (282, 284), (282, 298), (283, 285), (283, 299), (284, 286), (285, 287), (286, 288), (287, 289), (288, 290), (289, 291), (290, 292), (291, 293), (292, 294), (293, 295), (294, 296), (295, 297), (296, 298), (297, 299), (300, 302), (300, 324), (301, 303), (301, 325), (302, 304), (303, 305), (304, 306), (305, 307), (306, 308), (307, 309), (308, 310), (309, 311), (310, 312), (311, 313), (312, 314), (313, 315), (314, 316), (315, 317), (316, 318), (317, 319), (318, 320), (319, 321), (320, 322), (321, 323), (322, 324), (323, 325)])
me_plane.attributes.new('sharp_edge', 'BOOLEAN', 'EDGE').data.foreach_set('value', [ (min(e.vertices), max(e.vertices)) in _k for e in me_plane.edges])
_uv = me_plane.uv_layers.new(name='UVMap')
_uv.uv.foreach_set('vector', [0.6481, 0.4774, 0.6823, 0.48, 0.7257, 0.4882, 0.9614, 0.5476, 0.9631, 0.5387, 0.8992, 0.5218, 0.8316, 0.5052, 0.752, 0.4836, 0.7057, 0.4713, 0.6546, 0.4636, 0.6037, 0.4617, 0.5637, 0.4626, 0.531, 0.4684, 0.501, 0.4779, 0.4862, 0.4845, 0.4802, 0.4894, 0.4784, 0.4924, 0.4792, 0.4962, 0.4813, 0.4972, 0.4875, 0.4965, 0.5267, 0.4843, 0.5632, 0.4779, 0.5954, 0.4761, -2.699e-05, 0.4461, 0.08273, 0.4772, 0.1469, 0.4971, 0.2031, 0.5101, 0.2456, 0.5173, 0.2929, 0.5192, 0.3419, 0.5109, 0.3822, 0.4913, 0.4109, 0.4605, 0.4329, 0.418, 0.4575, 0.3497, 0.4758, 0.2823, 0.4959, 0.1984, 0.5247, 0.109, 0.5511, 0.05813, 0.5926, 4.72e-05, 0.6617, 4.72e-05, 0.6449, 0.01982, 0.6165, 0.06467, 0.5842, 0.1237, 0.5444, 0.2132, 0.5152, 0.3067, 0.5038, 0.3432, 0.4997, 0.37, 0.5007, 0.3881, 0.507, 0.4037, 0.5196, 0.4137, 0.5414, 0.4212, 0.5631, 0.4238, 0.6051, 0.4219, 0.6609, 0.4263, 0.7048, 0.4352, 0.759, 0.4489, 1.0, 0.5109, 1.0, 0.6146, 0.7194, 0.5426, 0.6772, 0.534, 0.6502, 0.5308, 0.5097, 0.5331, 0.4946, 0.5364, 0.4784, 0.5456, 0.4673, 0.558, 0.4597, 0.5724, 0.4571, 0.5829, 0.4558, 0.5963, 0.4551, 0.6093, 0.4549, 0.6783, 0.4549, 0.7512, 0.4563, 0.805, 0.4582, 0.8411, 0.4603, 0.8778, 0.4623, 0.9059, 0.4652, 0.9326, 0.4695, 0.9581, 0.4742, 0.9774, 0.481, 1.0, 0.4588, 1.0, 0.4535, 0.9785, 0.4495, 0.9592, 0.4452, 0.9323, 0.4424, 0.9013, 0.4406, 0.8626, 0.4372, 0.7632, 0.4357, 0.6509, 0.437, 0.6315, 0.4362, 0.6109, 0.4342, 0.6019, 0.4314, 0.5977, 0.4279, 0.5977, 0.4257, 0.6005, 0.4233, 0.6151, 0.4233, 0.6257, 0.427, 0.6569, 0.4362, 0.8636, 0.4378, 0.9018, 0.4405, 0.9338, 0.444, 0.9574, 0.4476, 0.9764, 0.4527, 1.0, 0.3988, 1.0, 0.3953, 0.9842, 0.3902, 0.9441, 0.3862, 0.8977, 0.3752, 0.6531, 0.3706, 0.6317, 0.3618, 0.6142, 0.35, 0.6031, 0.3293, 0.5993, 0.2814, 0.5993, 0.245, 0.5974, 0.2142, 0.5872, 0.1878, 0.5725, 0.1463, 0.5502, 0.08791, 0.5299, -2.699e-05, 0.5052, 0.5926, 4.72e-05, 3.458e-05, -2.194e-05, -2.699e-05, 0.4461, -2.699e-05, 0.5052, 6.376e-05, 1.0, 0.3988, 1.0, 0.4527, 1.0, 0.4588, 1.0, 0.481, 1.0, 1.0, 1.0, 1.0, 0.6146, 1.0, 0.5109, 1.0, 9.235e-06, 0.6617, 4.72e-05, 0.247, 0.9423, 0.2469, 0.9423, 0.2469, 0.9434, 0.247, 0.9434, 0.2471, 0.9423, 0.2472, 0.9423, 0.2472, 0.9434, 0.2471, 0.9434, 0.247, 0.9423, 0.247, 0.9423, 0.247, 0.9434, 0.247, 0.9434, 0.247, 0.9423, 0.247, 0.9423, 0.247, 0.9434, 0.247, 0.9434, 0.247, 0.9423, 0.247, 0.9423, 0.247, 0.9434, 0.247, 0.9434, 0.247, 0.9423, 0.247, 0.9423, 0.247, 0.9434, 0.247, 0.9434, 0.5414, 0.4212, 0.5196, 0.4137, 0.507, 0.4037, 0.5007, 0.3881, 0.4997, 0.37, 0.5038, 0.3432, 0.5152, 0.3067, 0.5444, 0.2132, 0.5842, 0.1237, 0.6165, 0.06467, 0.6449, 0.01982, 0.6617, 4.72e-05, 1.0, 9.235e-06, 1.0, 0.5109, 0.759, 0.4489, 0.7048, 0.4352, 0.6609, 0.4263, 0.6051, 0.4219, 0.5631, 0.4238, 0.6481, 0.4774, 0.5954, 0.4761, 0.5632, 0.4779, 0.5267, 0.4843, 0.4875, 0.4965, 0.4813, 0.4972, 0.4792, 0.4962, 0.4784, 0.4924, 0.4802, 0.4894, 0.4862, 0.4845, 0.501, 0.4779, 0.531, 0.4684, 0.5637, 0.4626, 0.6037, 0.4617, 0.6546, 0.4636, 0.7057, 0.4713, 0.752, 0.4836, 0.8316, 0.5052, 0.8992, 0.5218, 0.9631, 0.5387, 0.9614, 0.5476, 0.7257, 0.4882, 0.6823, 0.48, 0.4695, 0.9581, 0.4652, 0.9326, 0.4623, 0.9059, 0.4603, 0.8778, 0.4582, 0.8411, 0.4563, 0.805, 0.4549, 0.7512, 0.4549, 0.6783, 0.4551, 0.6093, 0.4558, 0.5963, 0.4571, 0.5829, 0.4597, 0.5724, 0.4673, 0.558, 0.4784, 0.5456, 0.4946, 0.5364, 0.5097, 0.5331, 0.6502, 0.5308, 0.6772, 0.534, 0.7194, 0.5426, 1.0, 0.6146, 1.0, 1.0, 0.481, 1.0, 0.4742, 0.9774, -2.699e-05, 0.5052, 0.08791, 0.5299, 0.1463, 0.5502, 0.1878, 0.5725, 0.2142, 0.5872, 0.245, 0.5974, 0.2814, 0.5993, 0.3293, 0.5993, 0.35, 0.6031, 0.3618, 0.6142, 0.3706, 0.6317, 0.3752, 0.6531, 0.3862, 0.8977, 0.3902, 0.9441, 0.3953, 0.9842, 0.3988, 1.0, 6.376e-05, 1.0, 0.4476, 0.9764, 0.444, 0.9574, 0.4405, 0.9338, 0.4378, 0.9018, 0.4362, 0.8636, 0.427, 0.6569, 0.4233, 0.6257, 0.4233, 0.6151, 0.4257, 0.6005, 0.4279, 0.5977, 0.4314, 0.5977, 0.4342, 0.6019, 0.4362, 0.6109, 0.437, 0.6315, 0.4357, 0.6509, 0.4372, 0.7632, 0.4406, 0.8626, 0.4424, 0.9013, 0.4452, 0.9323, 0.4495, 0.9592, 0.4535, 0.9785, 0.4588, 1.0, 0.4527, 1.0, 0.1469, 0.4971, 0.08273, 0.4772, -2.699e-05, 0.4461, 3.458e-05, -2.194e-05, 0.5926, 4.72e-05, 0.5511, 0.05813, 0.5247, 0.109, 0.4959, 0.1984, 0.4758, 0.2823, 0.4575, 0.3497, 0.4329, 0.418, 0.4109, 0.4605, 0.3822, 0.4913, 0.3419, 0.5109, 0.2929, 0.5192, 0.2456, 0.5173, 0.2031, 0.5101, 0.2469, 0.9423, 0.2469, 0.9423, 0.2469, 0.9434, 0.2469, 0.9434, 0.247, 0.9423, 0.2471, 0.9423, 0.2471, 0.9434, 0.247, 0.9434, 0.247, 0.9423, 0.247, 0.9423, 0.247, 0.9434, 0.247, 0.9434, 0.2467, 0.9423, 0.2467, 0.9423, 0.2467, 0.9434, 0.2467, 0.9434, 0.247, 0.9423, 0.247, 0.9423, 0.247, 0.9434, 0.247, 0.9434, 0.247, 0.9423, 0.247, 0.9423, 0.247, 0.9434, 0.247, 0.9434, 0.2472, 0.9423, 0.2472, 0.9423, 0.2472, 0.9434, 0.2472, 0.9434, 0.247, 0.9423, 0.247, 0.9423, 0.247, 0.9434, 0.247, 0.9434, 0.247, 0.9423, 0.247, 0.9423, 0.247, 0.9434, 0.247, 0.9434, 0.2471, 0.9423, 0.2471, 0.9423, 0.2471, 0.9434, 0.2471, 0.9434, 0.247, 0.9423, 0.247, 0.9423, 0.247, 0.9434, 0.247, 0.9434, 0.2467, 0.9423, 0.2467, 0.9423, 0.2467, 0.9434, 0.2467, 0.9434, 0.247, 0.9423, 0.247, 0.9423, 0.247, 0.9434, 0.247, 0.9434, 0.247, 0.9423, 0.247, 0.9423, 0.247, 0.9434, 0.247, 0.9434, 0.2467, 0.9423, 0.2468, 0.9423, 0.2468, 0.9434, 0.2467, 0.9434, 0.247, 0.9423, 0.247, 0.9423, 0.247, 0.9434, 0.247, 0.9434, 0.2474, 0.9423, 0.2475, 0.9423, 0.2475, 0.9434, 0.2474, 0.9434, 0.247, 0.9423, 0.247, 0.9423, 0.247, 0.9434, 0.247, 0.9434, 0.2468, 0.9423, 0.2469, 0.9423, 0.2469, 0.9434, 0.2468, 0.9434, 0.247, 0.9423, 0.247, 0.9423, 0.247, 0.9434, 0.247, 0.9434, 0.247, 0.9423, 0.247, 0.9423, 0.247, 0.9434, 0.247, 0.9434, 0.247, 0.9423, 0.247, 0.9423, 0.247, 0.9434, 0.247, 0.9434, 0.2468, 0.9423, 0.2468, 0.9423, 0.2468, 0.9434, 0.2468, 0.9434, 0.2475, 0.9423, 0.2475, 0.9423, 0.2475, 0.9434, 0.2475, 0.9434, 0.2471, 0.9423, 0.2471, 0.9423, 0.2471, 0.9434, 0.2471, 0.9434, 0.2469, 0.9423, 0.2469, 0.9423, 0.2469, 0.9434, 0.2469, 0.9434, 0.247, 0.9423, 0.247, 0.9423, 0.247, 0.9434, 0.247, 0.9434, 0.247, 0.9423, 0.247, 0.9423, 0.247, 0.9434, 0.247, 0.9434, 0.2467, 0.9423, 0.2466, 0.9423, 0.2466, 0.9434, 0.2467, 0.9434, 0.2469, 0.9423, 0.2469, 0.9423, 0.2469, 0.9434, 0.2469, 0.9434, 0.247, 0.9423, 0.247, 0.9423, 0.247, 0.9434, 0.247, 0.9434, 0.2476, 0.9423, 0.2473, 0.9423, 0.2473, 0.9434, 0.2476, 0.9434, 0.2471, 0.9423, 0.2472, 0.9423, 0.2472, 0.9434, 0.2471, 0.9434, 0.2469, 0.9423, 0.2469, 0.9423, 0.2469, 0.9434, 0.2469, 0.9434, 0.247, 0.9423, 0.2472, 0.9423, 0.2472, 0.9434, 0.247, 0.9434, 0.247, 0.9423, 0.247, 0.9423, 0.247, 0.9434, 0.247, 0.9434, 0.2467, 0.9423, 0.2467, 0.9423, 0.2467, 0.9434, 0.2467, 0.9434, 0.2469, 0.9423, 0.2469, 0.9423, 0.2469, 0.9434, 0.2469, 0.9434, 0.247, 0.9423, 0.247, 0.9423, 0.247, 0.9434, 0.247, 0.9434, 0.2465, 0.9423, 0.2465, 0.9423, 0.2465, 0.9434, 0.2465, 0.9434, 0.2473, 0.9423, 0.2472, 0.9423, 0.2472, 0.9434, 0.2473, 0.9434, 0.2472, 0.9423, 0.2472, 0.9423, 0.2472, 0.9434, 0.2472, 0.9434, 0.2469, 0.9423, 0.2469, 0.9423, 0.2469, 0.9434, 0.2469, 0.9434, 0.247, 0.9423, 0.247, 0.9423, 0.247, 0.9434, 0.247, 0.9434, 0.2472, 0.9423, 0.2473, 0.9423, 0.2473, 0.9434, 0.2472, 0.9434, 0.2469, 0.9423, 0.2468, 0.9423, 0.2468, 0.9434, 0.2469, 0.9434, 0.247, 0.9423, 0.247, 0.9423, 0.247, 0.9434, 0.247, 0.9434, 0.247, 0.9423, 0.247, 0.9423, 0.247, 0.9434, 0.247, 0.9434, 0.2465, 0.9423, 0.2471, 0.9423, 0.2471, 0.9434, 0.2465, 0.9434, 0.2472, 0.9423, 0.2472, 0.9423, 0.2472, 0.9434, 0.2472, 0.9434, 0.2472, 0.9423, 0.2473, 0.9423, 0.2473, 0.9434, 0.2472, 0.9434, 0.2469, 0.9423, 0.2469, 0.9423, 0.2469, 0.9434, 0.2469, 0.9434, 0.247, 0.9423, 0.247, 0.9423, 0.247, 0.9434, 0.247, 0.9434, 0.2473, 0.9423, 0.2476, 0.9423, 0.2476, 0.9434, 0.2473, 0.9434, 0.247, 0.9423, 0.247, 0.9423, 0.247, 0.9434, 0.247, 0.9434, 0.247, 0.9423, 0.247, 0.9423, 0.247, 0.9434, 0.247, 0.9434, 0.247, 0.9423, 0.247, 0.9423, 0.247, 0.9434, 0.247, 0.9434, 0.2472, 0.9423, 0.2476, 0.9423, 0.2476, 0.9434, 0.2472, 0.9434, 0.2472, 0.9423, 0.2471, 0.9423, 0.2471, 0.9434, 0.2472, 0.9434, 0.2473, 0.9423, 0.2474, 0.9423, 0.2474, 0.9434, 0.2473, 0.9434, 0.2466, 0.9423, 0.2466, 0.9423, 0.2466, 0.9434, 0.2466, 0.9434, 0.2469, 0.9423, 0.2469, 0.9423, 0.2469, 0.9434, 0.2469, 0.9434, 0.247, 0.9423, 0.247, 0.9423, 0.247, 0.9434, 0.247, 0.9434, 0.2472, 0.9423, 0.2472, 0.9423, 0.2472, 0.9434, 0.2472, 0.9434, 0.247, 0.9423, 0.247, 0.9423, 0.247, 0.9434, 0.247, 0.9434, 0.247, 0.9423, 0.2471, 0.9423, 0.2471, 0.9434, 0.247, 0.9434, 0.247, 0.9423, 0.2469, 0.9423, 0.2469, 0.9434, 0.247, 0.9434, 0.247, 0.9423, 0.247, 0.9423, 0.247, 0.9434, 0.247, 0.9434, 0.2476, 0.9423, 0.2476, 0.9423, 0.2476, 0.9434, 0.2476, 0.9434, 0.2471, 0.9423, 0.2471, 0.9423, 0.2471, 0.9434, 0.2471, 0.9434, 0.2475, 0.9423, 0.2475, 0.9423, 0.2475, 0.9434, 0.2475, 0.9434, 0.2466, 0.9423, 0.2465, 0.9423, 0.2465, 0.9434, 0.2466, 0.9434, 0.247, 0.9423, 0.247, 0.9423, 0.247, 0.9434, 0.247, 0.9434, 0.2472, 0.9423, 0.2472, 0.9423, 0.2472, 0.9434, 0.2472, 0.9434, 0.2471, 0.9423, 0.2471, 0.9423, 0.2471, 0.9434, 0.2471, 0.9434, 0.2471, 0.9423, 0.247, 0.9423, 0.247, 0.9434, 0.2471, 0.9434, 0.2469, 0.9423, 0.2469, 0.9423, 0.2469, 0.9434, 0.2469, 0.9434, 0.247, 0.9423, 0.247, 0.9423, 0.247, 0.9434, 0.247, 0.9434, 0.2476, 0.9423, 0.2476, 0.9423, 0.2476, 0.9434, 0.2476, 0.9434, 0.247, 0.9423, 0.247, 0.9423, 0.247, 0.9434, 0.247, 0.9434, 0.2471, 0.9423, 0.2471, 0.9423, 0.2471, 0.9434, 0.2471, 0.9434, 0.2468, 0.9423, 0.2467, 0.9423, 0.2467, 0.9434, 0.2468, 0.9434, 0.247, 0.9423, 0.247, 0.9423, 0.247, 0.9434, 0.247, 0.9434, 0.2475, 0.9423, 0.2473, 0.9423, 0.2473, 0.9434, 0.2475, 0.9434, 0.2471, 0.9423, 0.2471, 0.9423, 0.2471, 0.9434, 0.2471, 0.9434, 0.2471, 0.9423, 0.2471, 0.9423, 0.2471, 0.9434, 0.2471, 0.9434, 0.2469, 0.9423, 0.2469, 0.9423, 0.2469, 0.9434, 0.2469, 0.9434, 0.247, 0.9423, 0.247, 0.9423, 0.247, 0.9434, 0.247, 0.9434, 0.2476, 0.9423, 0.247, 0.9423, 0.247, 0.9434, 0.2476, 0.9434, 0.247, 0.9423, 0.247, 0.9423, 0.247, 0.9434, 0.247, 0.9434, 0.2471, 0.9423, 0.247, 0.9423, 0.247, 0.9434, 0.2471, 0.9434, 0.2469, 0.9423, 0.2469, 0.9423, 0.2469, 0.9434, 0.2469, 0.9434, 0.247, 0.9423, 0.247, 0.9423, 0.247, 0.9434, 0.247, 0.9434, 0.2473, 0.9423, 0.2472, 0.9423, 0.2472, 0.9434, 0.2473, 0.9434, 0.2471, 0.9423, 0.247, 0.9423, 0.247, 0.9434, 0.2471, 0.9434, 0.2465, 0.9423, 0.2466, 0.9423, 0.2466, 0.9434, 0.2465, 0.9434, 0.2469, 0.9423, 0.247, 0.9423, 0.247, 0.9434, 0.2469, 0.9434, 0.247, 0.9423, 0.247, 0.9423, 0.247, 0.9434, 0.247, 0.9434, 0.2469, 0.9423, 0.2465, 0.9423, 0.2465, 0.9434, 0.2469, 0.9434, 0.2471, 0.9423, 0.2471, 0.9423, 0.2471, 0.9434, 0.2471, 0.9434, 0.247, 0.9423, 0.247, 0.9423, 0.247, 0.9434, 0.247, 0.9434, 0.2469, 0.9423, 0.2469, 0.9423, 0.2469, 0.9434, 0.2469, 0.9434, 0.2469, 0.9423, 0.2469, 0.9423, 0.2469, 0.9434, 0.2469, 0.9434, 0.2472, 0.9423, 0.2471, 0.9423, 0.2471, 0.9434, 0.2472, 0.9434, 0.247, 0.9423, 0.247, 0.9423, 0.247, 0.9434, 0.247, 0.9434, 0.2466, 0.9423, 0.2466, 0.9423, 0.2466, 0.9434, 0.2466, 0.9434, 0.247, 0.9423, 0.247, 0.9423, 0.247, 0.9434, 0.247, 0.9434, 0.247, 0.9423, 0.247, 0.9423, 0.247, 0.9434, 0.247, 0.9434, 0.2465, 0.9423, 0.2465, 0.9423, 0.2465, 0.9434, 0.2465, 0.9434, 0.2471, 0.9423, 0.2471, 0.9423, 0.2471, 0.9434, 0.2471, 0.9434, 0.247, 0.9423, 0.247, 0.9423, 0.247, 0.9434, 0.247, 0.9434, 0.2469, 0.9423, 0.2469, 0.9423, 0.2469, 0.9434, 0.2469, 0.9434, 0.2469, 0.9423, 0.2469, 0.9423, 0.2469, 0.9434, 0.2469, 0.9434, 0.247, 0.9423, 0.247, 0.9423, 0.247, 0.9434, 0.247, 0.9434, 0.247, 0.9423, 0.247, 0.9423, 0.247, 0.9434, 0.247, 0.9434, 0.2466, 0.9423, 0.2467, 0.9423, 0.2467, 0.9434, 0.2466, 0.9434, 0.2467, 0.9434, 0.2467, 0.9434, 0.2467, 0.9423, 0.2467, 0.9423, 0.2467, 0.9434, 0.2468, 0.9434, 0.2468, 0.9423, 0.2467, 0.9423, 0.2468, 0.9434, 0.2468, 0.9434, 0.2468, 0.9423, 0.2468, 0.9423, 0.2468, 0.9434, 0.2468, 0.9434, 0.2468, 0.9423, 0.2468, 0.9423, 0.2468, 0.9434, 0.2468, 0.9434, 0.2468, 0.9423, 0.2468, 0.9423, 0.2468, 0.9434, 0.2469, 0.9434, 0.2469, 0.9423, 0.2468, 0.9423, 0.2469, 0.9434, 0.2469, 0.9434, 0.2469, 0.9423, 0.2469, 0.9423, 0.2469, 0.9423, 0.2469, 0.9423, 0.2469, 0.9434, 0.2469, 0.9434, 0.2469, 0.9434, 0.2469, 0.9434, 0.2469, 0.9423, 0.2469, 0.9423, 0.2469, 0.9434, 0.2468, 0.9434, 0.2468, 0.9423, 0.2469, 0.9423, 0.2468, 0.9434, 0.2468, 0.9434, 0.2468, 0.9423, 0.2468, 0.9423, 0.2468, 0.9434, 0.2468, 0.9434, 0.2468, 0.9423, 0.2468, 0.9423, 0.2468, 0.9434, 0.2467, 0.9434, 0.2467, 0.9423, 0.2468, 0.9423, 0.2467, 0.9434, 0.2467, 0.9434, 0.2467, 0.9423, 0.2467, 0.9423, 0.2467, 0.9434, 0.2467, 0.9423, 0.2467, 0.9423, 0.2467, 0.9434, 0.2469, 0.9423, 0.2469, 0.9423, 0.2469, 0.9434, 0.2469, 0.9434, 0.2469, 0.9423, 0.2469, 0.9423, 0.2469, 0.9434, 0.2469, 0.9434, 0.2469, 0.9423, 0.2469, 0.9423, 0.2469, 0.9434, 0.2469, 0.9434, 0.2469, 0.9434, 0.2469, 0.9434, 0.2469, 0.9423, 0.2469, 0.9423, 0.247, 0.9434, 0.247, 0.9423, 0.247, 0.9423, 0.247, 0.9434, 0.247, 0.9434, 0.247, 0.9423, 0.247, 0.9423, 0.247, 0.9434, 0.247, 0.9434, 0.247, 0.9423, 0.247, 0.9423, 0.247, 0.9434, 0.247, 0.9434, 0.247, 0.9423, 0.247, 0.9423, 0.247, 0.9434, 0.247, 0.9434, 0.247, 0.9423, 0.247, 0.9423, 0.247, 0.9434, 0.247, 0.9434, 0.247, 0.9423, 0.247, 0.9423, 0.247, 0.9434, 0.247, 0.9434, 0.247, 0.9423, 0.247, 0.9423, 0.247, 0.9434, 0.247, 0.9434, 0.247, 0.9423, 0.247, 0.9423, 0.247, 0.9434, 0.247, 0.9434, 0.247, 0.9434, 0.247, 0.9423, 0.247, 0.9423, 0.247, 0.9434, 0.247, 0.9423, 0.247, 0.9423, 0.247, 0.9434, 0.247, 0.9434, 0.247, 0.9423, 0.247, 0.9423, 0.247, 0.9434, 0.247, 0.9434, 0.247, 0.9423, 0.247, 0.9423, 0.247, 0.9434, 0.247, 0.9434, 0.247, 0.9423, 0.247, 0.9423, 0.247, 0.9434, 0.247, 0.9434, 0.247, 0.9423, 0.247, 0.9423, 0.247, 0.9434, 0.247, 0.9434, 0.247, 0.9423, 0.247, 0.9423, 0.247, 0.9434, 0.247, 0.9434, 0.247, 0.9423, 0.247, 0.9423, 0.247, 0.9434, 0.247, 0.9434, 0.247, 0.9423, 0.247, 0.9423, 0.247, 0.9434, 0.247, 0.9434, 0.247, 0.9423, 0.247, 0.9423, 0.247, 0.9434, 0.247, 0.9434, 0.247, 0.9423, 0.247, 0.9423, 0.247, 0.9434, 0.247, 0.9434, 0.247, 0.9423, 0.247, 0.9423, 0.247, 0.9434, 0.247, 0.9434, 0.247, 0.9423, 0.247, 0.9423, 0.247, 0.9434, 0.247, 0.9434, 0.247, 0.9434, 0.247, 0.9423, 0.247, 0.9423, 0.5041, 0.2249, 0.506, 0.2157, 0.5078, 0.2115, 0.5109, 0.2113, 0.5125, 0.2128, 0.5132, 0.2159, 0.5019, 0.2579, 0.4898, 0.2981, 0.4887, 0.2996, 0.4873, 0.3002, 0.4863, 0.2998, 0.4858, 0.2987, 0.486, 0.2967, 0.4734, 0.3434, 0.4754, 0.3424, 0.4774, 0.3432, 0.4777, 0.3463, 0.4402, 0.4664, 0.4383, 0.4713, 0.4367, 0.4722, 0.4351, 0.471, 0.4349, 0.4688, 0.2398, 0.5731, 0.2125, 0.5644, 0.2132, 0.5618, 0.2463, 0.5656, 0.2694, 0.5665, 0.2949, 0.5667, 0.3241, 0.5632, 0.353, 0.5586, 0.3678, 0.5548, 0.3697, 0.5551, 0.3707, 0.5562, 0.3711, 0.5576, 0.3708, 0.5594, 0.369, 0.5614, 0.3549, 0.5671, 0.3309, 0.574, 0.3044, 0.5786, 0.282, 0.5786, 0.2539, 0.5754])
me_plane.materials.append(mat_material_001)
me_plane.use_remesh_preserve_volume = False
me_plane.use_remesh_preserve_attributes = False
me_plane.use_mirror_vertex_groups = False
me_plane.update()

# ---- objects
ob_cube = bpy.data.objects.new('Cube', me_cube)
ob_plane_001 = bpy.data.objects.new('Plane.001', me_plane_001)
ob_plane = bpy.data.objects.new('Plane', me_plane)

# ---- transforms, parenting, visibility, modifiers, constraints
ob_cube.location = (0.0, 0.0, 0.0)
ob_cube.lineart.crease_threshold = 0.0
_m = ob_cube.modifiers.new('Auto Smooth', 'NODES')
_m.node_group = ng_auto_smooth
_gi = [s.identifier for s in ng_auto_smooth.interface.items_tree if s.item_type == 'SOCKET' and s.in_out == 'INPUT']
_m[_gi[1]] = 3.142  # Angle
ob_plane_001.location = (0.0, 0.0, 0.0)
ob_plane_001.hide_viewport = True
ob_plane_001.lineart.crease_threshold = 0.0
_m = ob_plane_001.modifiers.new('Auto Smooth', 'NODES')
_m.node_group = ng_auto_smooth
_gi = [s.identifier for s in ng_auto_smooth.interface.items_tree if s.item_type == 'SOCKET' and s.in_out == 'INPUT']
_m[_gi[1]] = 3.142  # Angle
ob_plane.location = (0.0, 0.0, 0.0)
ob_plane.lineart.crease_threshold = 0.0
_m = ob_plane.modifiers.new('Auto Smooth', 'NODES')
_m.node_group = ng_auto_smooth
_gi = [s.identifier for s in ng_auto_smooth.interface.items_tree if s.item_type == 'SOCKET' and s.in_out == 'INPUT']
_m[_gi[1]] = 3.142  # Angle

# ---- collection membership
col_collection_1.objects.link(ob_cube)
col_collection_1.objects.link(ob_plane_001)
col_collection_1.objects.link(ob_plane)

# ---- scene / render settings (as saved in the file)
scene.frame_start = 1; scene.frame_end = 250; scene.frame_set(2)
scene.render.engine = 'BLENDER_EEVEE_NEXT'
scene.render.resolution_percentage = 50
scene.render.dither_intensity = 0.0
scene.cycles.use_denoising = False
scene.cycles.samples = 10
scene.cycles.sampling_pattern = 'TABULATED_SOBOL'
scene.cycles.light_sampling_threshold = 0.0
scene.cycles.use_adaptive_sampling = False
scene.cycles.use_light_tree = False
scene.cycles.blur_glossy = 0.0
scene.cycles.pixel_filter_type = 'GAUSSIAN'
scene.cycles.sample_clamp_indirect = 0.0
scene.view_settings.view_transform = 'Standard'
bpy.context.view_layer.update()

# ---- added for rendering (the .blend has no active camera and no usable light): camera, sun
cam_auto = bpy.data.cameras.new('AutoCamera')
cam_auto.lens = 50.0
cam_auto.sensor_width = 36.0
cam_auto.clip_end = 1000.0
ob_auto_camera = bpy.data.objects.new('AutoCamera', cam_auto)
scene.collection.objects.link(ob_auto_camera)
ob_auto_camera.location = (11.9639, -14.3347, 10.8351)
ob_auto_camera.rotation_euler = (1.09748, -7.21219e-08, 0.694738)
scene.camera = ob_auto_camera
light_auto_sun = bpy.data.lights.new('AutoSun', 'SUN')
light_auto_sun.energy = 3.0
light_auto_sun.angle = 0.0523599
ob_auto_sun = bpy.data.objects.new('AutoSun', light_auto_sun)
scene.collection.objects.link(ob_auto_sun)
ob_auto_sun.rotation_euler = (0.872665, 0.174533, 0.523599)
bpy.context.view_layer.update()
